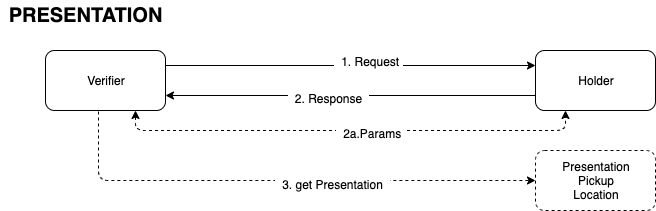

The diagram above was exported from draw.io. Its source (the exported page's mxGraphModel, read from the mxfile embedded in the PNG):
<mxGraphModel dx="1254" dy="814" grid="1" gridSize="10" guides="1" tooltips="1" connect="1" arrows="1" fold="1" page="1" pageScale="1" pageWidth="850" pageHeight="1100" math="0" shadow="0">
  <root>
    <mxCell id="0" />
    <mxCell id="1" parent="0" />
    <mxCell id="es4uyySsjtfeQzlwwhPk-1" value="Verifier" style="rounded=1;whiteSpace=wrap;html=1;" vertex="1" parent="1">
      <mxGeometry x="65" y="70" width="120" height="60" as="geometry" />
    </mxCell>
    <mxCell id="es4uyySsjtfeQzlwwhPk-2" value="Holder" style="rounded=1;whiteSpace=wrap;html=1;" vertex="1" parent="1">
      <mxGeometry x="555" y="70" width="120" height="60" as="geometry" />
    </mxCell>
    <mxCell id="es4uyySsjtfeQzlwwhPk-3" value="" style="endArrow=classic;html=1;exitX=1;exitY=0.25;exitDx=0;exitDy=0;entryX=0;entryY=0.25;entryDx=0;entryDy=0;" edge="1" parent="1" source="es4uyySsjtfeQzlwwhPk-1" target="es4uyySsjtfeQzlwwhPk-2">
      <mxGeometry width="50" height="50" relative="1" as="geometry">
        <mxPoint x="215" y="130" as="sourcePoint" />
        <mxPoint x="265" y="80" as="targetPoint" />
      </mxGeometry>
    </mxCell>
    <mxCell id="es4uyySsjtfeQzlwwhPk-4" value="&amp;nbsp; 1. Request&amp;nbsp;" style="text;html=1;align=center;verticalAlign=middle;resizable=0;points=[];labelBackgroundColor=#ffffff;" vertex="1" connectable="0" parent="es4uyySsjtfeQzlwwhPk-3">
      <mxGeometry x="0.0919" y="-2" relative="1" as="geometry">
        <mxPoint y="-7" as="offset" />
      </mxGeometry>
    </mxCell>
    <mxCell id="es4uyySsjtfeQzlwwhPk-5" value="2a. Params" style="endArrow=classic;html=1;exitX=0.75;exitY=1;exitDx=0;exitDy=0;entryX=0.25;entryY=1;entryDx=0;entryDy=0;edgeStyle=orthogonalEdgeStyle;startArrow=classic;startFill=1;dashed=1;" edge="1" parent="1" source="es4uyySsjtfeQzlwwhPk-1" target="es4uyySsjtfeQzlwwhPk-2">
      <mxGeometry x="-0.0638" y="30" width="50" height="50" relative="1" as="geometry">
        <mxPoint x="235" y="190" as="sourcePoint" />
        <mxPoint x="285" y="140" as="targetPoint" />
        <Array as="points">
          <mxPoint x="155" y="150" />
          <mxPoint x="585" y="150" />
        </Array>
        <mxPoint as="offset" />
      </mxGeometry>
    </mxCell>
    <mxCell id="es4uyySsjtfeQzlwwhPk-6" value="&lt;span style=&quot;font-size: 12px&quot;&gt;&amp;nbsp; 2a.Params&amp;nbsp;&lt;/span&gt;" style="text;html=1;align=center;verticalAlign=middle;resizable=0;points=[];labelBackgroundColor=#ffffff;fontSize=20;" vertex="1" connectable="0" parent="es4uyySsjtfeQzlwwhPk-5">
      <mxGeometry x="0.0809" y="-3" relative="1" as="geometry">
        <mxPoint y="-3" as="offset" />
      </mxGeometry>
    </mxCell>
    <mxCell id="es4uyySsjtfeQzlwwhPk-7" value="PRESENTATION" style="text;html=1;align=center;verticalAlign=middle;resizable=0;points=[];autosize=1;fontSize=20;fontStyle=1" vertex="1" parent="1">
      <mxGeometry x="20" y="20" width="170" height="30" as="geometry" />
    </mxCell>
    <mxCell id="es4uyySsjtfeQzlwwhPk-8" value="" style="endArrow=classic;html=1;fontSize=20;exitX=0;exitY=0.75;exitDx=0;exitDy=0;entryX=1;entryY=0.75;entryDx=0;entryDy=0;" edge="1" parent="1" source="es4uyySsjtfeQzlwwhPk-2" target="es4uyySsjtfeQzlwwhPk-1">
      <mxGeometry width="50" height="50" relative="1" as="geometry">
        <mxPoint x="25" y="250" as="sourcePoint" />
        <mxPoint x="75" y="200" as="targetPoint" />
      </mxGeometry>
    </mxCell>
    <mxCell id="es4uyySsjtfeQzlwwhPk-9" value="&lt;font style=&quot;font-size: 12px&quot;&gt;&amp;nbsp; 2. Response&amp;nbsp;&amp;nbsp;&lt;/font&gt;" style="text;html=1;align=center;verticalAlign=middle;resizable=0;points=[];labelBackgroundColor=#ffffff;fontSize=20;" vertex="1" connectable="0" parent="es4uyySsjtfeQzlwwhPk-8">
      <mxGeometry x="0.1243" relative="1" as="geometry">
        <mxPoint as="offset" />
      </mxGeometry>
    </mxCell>
    <mxCell id="es4uyySsjtfeQzlwwhPk-10" value="Presentation&lt;br&gt;Pickup&lt;br&gt;Location" style="rounded=1;whiteSpace=wrap;html=1;dashed=1;" vertex="1" parent="1">
      <mxGeometry x="555" y="170" width="120" height="60" as="geometry" />
    </mxCell>
    <mxCell id="es4uyySsjtfeQzlwwhPk-11" value="" style="endArrow=classic;html=1;dashed=1;fontSize=20;exitX=0.442;exitY=1.017;exitDx=0;exitDy=0;exitPerimeter=0;edgeStyle=orthogonalEdgeStyle;entryX=0;entryY=0.5;entryDx=0;entryDy=0;" edge="1" parent="1" source="es4uyySsjtfeQzlwwhPk-1" target="es4uyySsjtfeQzlwwhPk-10">
      <mxGeometry width="50" height="50" relative="1" as="geometry">
        <mxPoint x="25" y="300" as="sourcePoint" />
        <mxPoint x="75" y="250" as="targetPoint" />
        <Array as="points">
          <mxPoint x="118" y="200" />
        </Array>
      </mxGeometry>
    </mxCell>
    <mxCell id="es4uyySsjtfeQzlwwhPk-12" value="&lt;font style=&quot;font-size: 12px&quot;&gt;&amp;nbsp; 3. get Presentation&amp;nbsp;&amp;nbsp;&lt;/font&gt;" style="text;html=1;align=center;verticalAlign=middle;resizable=0;points=[];labelBackgroundColor=#ffffff;fontSize=20;" vertex="1" connectable="0" parent="es4uyySsjtfeQzlwwhPk-11">
      <mxGeometry x="0.1937" y="-1" relative="1" as="geometry">
        <mxPoint as="offset" />
      </mxGeometry>
    </mxCell>
  </root>
</mxGraphModel>